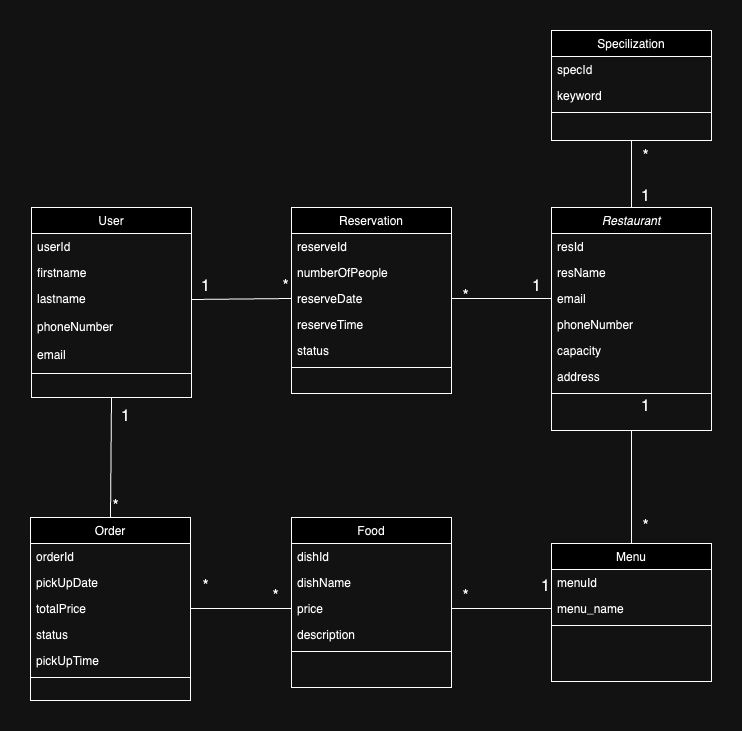

The diagram above was exported from draw.io. Its source (the exported page's mxGraphModel, read from the mxfile embedded in the PNG):
<mxGraphModel dx="1811" dy="1795" grid="1" gridSize="10" guides="1" tooltips="1" connect="1" arrows="1" fold="1" page="1" pageScale="1" pageWidth="827" pageHeight="1169" math="0" shadow="0">
  <root>
    <mxCell id="WIyWlLk6GJQsqaUBKTNV-0" />
    <mxCell id="WIyWlLk6GJQsqaUBKTNV-1" parent="WIyWlLk6GJQsqaUBKTNV-0" />
    <mxCell id="zkfFHV4jXpPFQw0GAbJ--0" value="Restaurant" style="swimlane;fontStyle=2;align=center;verticalAlign=top;childLayout=stackLayout;horizontal=1;startSize=26;horizontalStack=0;resizeParent=1;resizeLast=0;collapsible=1;marginBottom=0;rounded=0;shadow=0;strokeWidth=1;" parent="WIyWlLk6GJQsqaUBKTNV-1" vertex="1">
      <mxGeometry x="220" y="97" width="160" height="223" as="geometry">
        <mxRectangle x="230" y="140" width="160" height="26" as="alternateBounds" />
      </mxGeometry>
    </mxCell>
    <mxCell id="zkfFHV4jXpPFQw0GAbJ--1" value="resId" style="text;align=left;verticalAlign=top;spacingLeft=4;spacingRight=4;overflow=hidden;rotatable=0;points=[[0,0.5],[1,0.5]];portConstraint=eastwest;" parent="zkfFHV4jXpPFQw0GAbJ--0" vertex="1">
      <mxGeometry y="26" width="160" height="26" as="geometry" />
    </mxCell>
    <mxCell id="zkfFHV4jXpPFQw0GAbJ--2" value="resName" style="text;align=left;verticalAlign=top;spacingLeft=4;spacingRight=4;overflow=hidden;rotatable=0;points=[[0,0.5],[1,0.5]];portConstraint=eastwest;rounded=0;shadow=0;html=0;" parent="zkfFHV4jXpPFQw0GAbJ--0" vertex="1">
      <mxGeometry y="52" width="160" height="26" as="geometry" />
    </mxCell>
    <mxCell id="zkfFHV4jXpPFQw0GAbJ--3" value="email" style="text;align=left;verticalAlign=top;spacingLeft=4;spacingRight=4;overflow=hidden;rotatable=0;points=[[0,0.5],[1,0.5]];portConstraint=eastwest;rounded=0;shadow=0;html=0;" parent="zkfFHV4jXpPFQw0GAbJ--0" vertex="1">
      <mxGeometry y="78" width="160" height="26" as="geometry" />
    </mxCell>
    <mxCell id="a9W7XAB86A800mGnhU0v-27" value="phoneNumber" style="text;align=left;verticalAlign=top;spacingLeft=4;spacingRight=4;overflow=hidden;rotatable=0;points=[[0,0.5],[1,0.5]];portConstraint=eastwest;rounded=0;shadow=0;html=0;" parent="zkfFHV4jXpPFQw0GAbJ--0" vertex="1">
      <mxGeometry y="104" width="160" height="26" as="geometry" />
    </mxCell>
    <mxCell id="a9W7XAB86A800mGnhU0v-28" value="capacity" style="text;align=left;verticalAlign=top;spacingLeft=4;spacingRight=4;overflow=hidden;rotatable=0;points=[[0,0.5],[1,0.5]];portConstraint=eastwest;rounded=0;shadow=0;html=0;" parent="zkfFHV4jXpPFQw0GAbJ--0" vertex="1">
      <mxGeometry y="130" width="160" height="26" as="geometry" />
    </mxCell>
    <mxCell id="a9W7XAB86A800mGnhU0v-75" value="address" style="text;align=left;verticalAlign=top;spacingLeft=4;spacingRight=4;overflow=hidden;rotatable=0;points=[[0,0.5],[1,0.5]];portConstraint=eastwest;rounded=0;shadow=0;html=0;" parent="zkfFHV4jXpPFQw0GAbJ--0" vertex="1">
      <mxGeometry y="156" width="160" height="26" as="geometry" />
    </mxCell>
    <mxCell id="zkfFHV4jXpPFQw0GAbJ--4" value="" style="line;html=1;strokeWidth=1;align=left;verticalAlign=middle;spacingTop=-1;spacingLeft=3;spacingRight=3;rotatable=0;labelPosition=right;points=[];portConstraint=eastwest;" parent="zkfFHV4jXpPFQw0GAbJ--0" vertex="1">
      <mxGeometry y="182" width="160" height="8" as="geometry" />
    </mxCell>
    <mxCell id="zkfFHV4jXpPFQw0GAbJ--6" value="Menu" style="swimlane;fontStyle=0;align=center;verticalAlign=top;childLayout=stackLayout;horizontal=1;startSize=26;horizontalStack=0;resizeParent=1;resizeLast=0;collapsible=1;marginBottom=0;rounded=0;shadow=0;strokeWidth=1;" parent="WIyWlLk6GJQsqaUBKTNV-1" vertex="1">
      <mxGeometry x="220" y="433" width="160" height="138" as="geometry">
        <mxRectangle x="130" y="380" width="160" height="26" as="alternateBounds" />
      </mxGeometry>
    </mxCell>
    <mxCell id="zkfFHV4jXpPFQw0GAbJ--7" value="menuId" style="text;align=left;verticalAlign=top;spacingLeft=4;spacingRight=4;overflow=hidden;rotatable=0;points=[[0,0.5],[1,0.5]];portConstraint=eastwest;" parent="zkfFHV4jXpPFQw0GAbJ--6" vertex="1">
      <mxGeometry y="26" width="160" height="26" as="geometry" />
    </mxCell>
    <mxCell id="zkfFHV4jXpPFQw0GAbJ--8" value="menu_name" style="text;align=left;verticalAlign=top;spacingLeft=4;spacingRight=4;overflow=hidden;rotatable=0;points=[[0,0.5],[1,0.5]];portConstraint=eastwest;rounded=0;shadow=0;html=0;" parent="zkfFHV4jXpPFQw0GAbJ--6" vertex="1">
      <mxGeometry y="52" width="160" height="26" as="geometry" />
    </mxCell>
    <mxCell id="zkfFHV4jXpPFQw0GAbJ--9" value="" style="line;html=1;strokeWidth=1;align=left;verticalAlign=middle;spacingTop=-1;spacingLeft=3;spacingRight=3;rotatable=0;labelPosition=right;points=[];portConstraint=eastwest;" parent="zkfFHV4jXpPFQw0GAbJ--6" vertex="1">
      <mxGeometry y="78" width="160" height="8" as="geometry" />
    </mxCell>
    <mxCell id="zkfFHV4jXpPFQw0GAbJ--13" value="Food" style="swimlane;fontStyle=0;align=center;verticalAlign=top;childLayout=stackLayout;horizontal=1;startSize=26;horizontalStack=0;resizeParent=1;resizeLast=0;collapsible=1;marginBottom=0;rounded=0;shadow=0;strokeWidth=1;" parent="WIyWlLk6GJQsqaUBKTNV-1" vertex="1">
      <mxGeometry x="-40" y="407" width="160" height="170" as="geometry">
        <mxRectangle x="340" y="380" width="170" height="26" as="alternateBounds" />
      </mxGeometry>
    </mxCell>
    <mxCell id="zkfFHV4jXpPFQw0GAbJ--14" value="dishId&#10;" style="text;align=left;verticalAlign=top;spacingLeft=4;spacingRight=4;overflow=hidden;rotatable=0;points=[[0,0.5],[1,0.5]];portConstraint=eastwest;" parent="zkfFHV4jXpPFQw0GAbJ--13" vertex="1">
      <mxGeometry y="26" width="160" height="26" as="geometry" />
    </mxCell>
    <mxCell id="a9W7XAB86A800mGnhU0v-35" value="dishName" style="text;align=left;verticalAlign=top;spacingLeft=4;spacingRight=4;overflow=hidden;rotatable=0;points=[[0,0.5],[1,0.5]];portConstraint=eastwest;" parent="zkfFHV4jXpPFQw0GAbJ--13" vertex="1">
      <mxGeometry y="52" width="160" height="26" as="geometry" />
    </mxCell>
    <mxCell id="a9W7XAB86A800mGnhU0v-36" value="price&#10;" style="text;align=left;verticalAlign=top;spacingLeft=4;spacingRight=4;overflow=hidden;rotatable=0;points=[[0,0.5],[1,0.5]];portConstraint=eastwest;" parent="zkfFHV4jXpPFQw0GAbJ--13" vertex="1">
      <mxGeometry y="78" width="160" height="26" as="geometry" />
    </mxCell>
    <mxCell id="a9W7XAB86A800mGnhU0v-37" value="description" style="text;align=left;verticalAlign=top;spacingLeft=4;spacingRight=4;overflow=hidden;rotatable=0;points=[[0,0.5],[1,0.5]];portConstraint=eastwest;" parent="zkfFHV4jXpPFQw0GAbJ--13" vertex="1">
      <mxGeometry y="104" width="160" height="26" as="geometry" />
    </mxCell>
    <mxCell id="zkfFHV4jXpPFQw0GAbJ--15" value="" style="line;html=1;strokeWidth=1;align=left;verticalAlign=middle;spacingTop=-1;spacingLeft=3;spacingRight=3;rotatable=0;labelPosition=right;points=[];portConstraint=eastwest;" parent="zkfFHV4jXpPFQw0GAbJ--13" vertex="1">
      <mxGeometry y="130" width="160" height="8" as="geometry" />
    </mxCell>
    <mxCell id="a9W7XAB86A800mGnhU0v-1" value="User" style="swimlane;fontStyle=0;align=center;verticalAlign=top;childLayout=stackLayout;horizontal=1;startSize=26;horizontalStack=0;resizeParent=1;resizeLast=0;collapsible=1;marginBottom=0;rounded=0;shadow=0;strokeWidth=1;" parent="WIyWlLk6GJQsqaUBKTNV-1" vertex="1">
      <mxGeometry x="-300" y="97" width="160" height="190" as="geometry">
        <mxRectangle x="130" y="380" width="160" height="26" as="alternateBounds" />
      </mxGeometry>
    </mxCell>
    <mxCell id="a9W7XAB86A800mGnhU0v-2" value="userId" style="text;align=left;verticalAlign=top;spacingLeft=4;spacingRight=4;overflow=hidden;rotatable=0;points=[[0,0.5],[1,0.5]];portConstraint=eastwest;" parent="a9W7XAB86A800mGnhU0v-1" vertex="1">
      <mxGeometry y="26" width="160" height="26" as="geometry" />
    </mxCell>
    <mxCell id="a9W7XAB86A800mGnhU0v-3" value="firstname" style="text;align=left;verticalAlign=top;spacingLeft=4;spacingRight=4;overflow=hidden;rotatable=0;points=[[0,0.5],[1,0.5]];portConstraint=eastwest;rounded=0;shadow=0;html=0;" parent="a9W7XAB86A800mGnhU0v-1" vertex="1">
      <mxGeometry y="52" width="160" height="26" as="geometry" />
    </mxCell>
    <mxCell id="a9W7XAB86A800mGnhU0v-41" value="lastname" style="text;align=left;verticalAlign=top;spacingLeft=4;spacingRight=4;overflow=hidden;rotatable=0;points=[[0,0.5],[1,0.5]];portConstraint=eastwest;rounded=0;shadow=0;html=0;" parent="a9W7XAB86A800mGnhU0v-1" vertex="1">
      <mxGeometry y="78" width="160" height="28" as="geometry" />
    </mxCell>
    <mxCell id="a9W7XAB86A800mGnhU0v-42" value="phoneNumber" style="text;align=left;verticalAlign=top;spacingLeft=4;spacingRight=4;overflow=hidden;rotatable=0;points=[[0,0.5],[1,0.5]];portConstraint=eastwest;rounded=0;shadow=0;html=0;" parent="a9W7XAB86A800mGnhU0v-1" vertex="1">
      <mxGeometry y="106" width="160" height="28" as="geometry" />
    </mxCell>
    <mxCell id="a9W7XAB86A800mGnhU0v-43" value="email" style="text;align=left;verticalAlign=top;spacingLeft=4;spacingRight=4;overflow=hidden;rotatable=0;points=[[0,0.5],[1,0.5]];portConstraint=eastwest;rounded=0;shadow=0;html=0;" parent="a9W7XAB86A800mGnhU0v-1" vertex="1">
      <mxGeometry y="134" width="160" height="28" as="geometry" />
    </mxCell>
    <mxCell id="a9W7XAB86A800mGnhU0v-4" value="" style="line;html=1;strokeWidth=1;align=left;verticalAlign=middle;spacingTop=-1;spacingLeft=3;spacingRight=3;rotatable=0;labelPosition=right;points=[];portConstraint=eastwest;" parent="a9W7XAB86A800mGnhU0v-1" vertex="1">
      <mxGeometry y="162" width="160" height="8" as="geometry" />
    </mxCell>
    <mxCell id="a9W7XAB86A800mGnhU0v-7" value="Order&#10;" style="swimlane;fontStyle=0;align=center;verticalAlign=top;childLayout=stackLayout;horizontal=1;startSize=26;horizontalStack=0;resizeParent=1;resizeLast=0;collapsible=1;marginBottom=0;rounded=0;shadow=0;strokeWidth=1;" parent="WIyWlLk6GJQsqaUBKTNV-1" vertex="1">
      <mxGeometry x="-301" y="407" width="160" height="183" as="geometry">
        <mxRectangle x="130" y="380" width="160" height="26" as="alternateBounds" />
      </mxGeometry>
    </mxCell>
    <mxCell id="a9W7XAB86A800mGnhU0v-8" value="orderId" style="text;align=left;verticalAlign=top;spacingLeft=4;spacingRight=4;overflow=hidden;rotatable=0;points=[[0,0.5],[1,0.5]];portConstraint=eastwest;" parent="a9W7XAB86A800mGnhU0v-7" vertex="1">
      <mxGeometry y="26" width="160" height="26" as="geometry" />
    </mxCell>
    <mxCell id="a9W7XAB86A800mGnhU0v-9" value="pickUpDate&#10;" style="text;align=left;verticalAlign=top;spacingLeft=4;spacingRight=4;overflow=hidden;rotatable=0;points=[[0,0.5],[1,0.5]];portConstraint=eastwest;rounded=0;shadow=0;html=0;" parent="a9W7XAB86A800mGnhU0v-7" vertex="1">
      <mxGeometry y="52" width="160" height="26" as="geometry" />
    </mxCell>
    <mxCell id="a9W7XAB86A800mGnhU0v-46" value="totalPrice" style="text;align=left;verticalAlign=top;spacingLeft=4;spacingRight=4;overflow=hidden;rotatable=0;points=[[0,0.5],[1,0.5]];portConstraint=eastwest;rounded=0;shadow=0;html=0;" parent="a9W7XAB86A800mGnhU0v-7" vertex="1">
      <mxGeometry y="78" width="160" height="26" as="geometry" />
    </mxCell>
    <mxCell id="a9W7XAB86A800mGnhU0v-47" value="status" style="text;align=left;verticalAlign=top;spacingLeft=4;spacingRight=4;overflow=hidden;rotatable=0;points=[[0,0.5],[1,0.5]];portConstraint=eastwest;rounded=0;shadow=0;html=0;" parent="a9W7XAB86A800mGnhU0v-7" vertex="1">
      <mxGeometry y="104" width="160" height="26" as="geometry" />
    </mxCell>
    <mxCell id="xsSGqIvaQEBIIuA-UIAP-0" value="pickUpTime&#10;&#10;" style="text;align=left;verticalAlign=top;spacingLeft=4;spacingRight=4;overflow=hidden;rotatable=0;points=[[0,0.5],[1,0.5]];portConstraint=eastwest;rounded=0;shadow=0;html=0;" vertex="1" parent="a9W7XAB86A800mGnhU0v-7">
      <mxGeometry y="130" width="160" height="26" as="geometry" />
    </mxCell>
    <mxCell id="a9W7XAB86A800mGnhU0v-10" value="" style="line;html=1;strokeWidth=1;align=left;verticalAlign=middle;spacingTop=-1;spacingLeft=3;spacingRight=3;rotatable=0;labelPosition=right;points=[];portConstraint=eastwest;" parent="a9W7XAB86A800mGnhU0v-7" vertex="1">
      <mxGeometry y="156" width="160" height="8" as="geometry" />
    </mxCell>
    <mxCell id="a9W7XAB86A800mGnhU0v-15" value="Reservation" style="swimlane;fontStyle=0;align=center;verticalAlign=top;childLayout=stackLayout;horizontal=1;startSize=26;horizontalStack=0;resizeParent=1;resizeLast=0;collapsible=1;marginBottom=0;rounded=0;shadow=0;strokeWidth=1;" parent="WIyWlLk6GJQsqaUBKTNV-1" vertex="1">
      <mxGeometry x="-40" y="97" width="160" height="186" as="geometry">
        <mxRectangle x="130" y="380" width="160" height="26" as="alternateBounds" />
      </mxGeometry>
    </mxCell>
    <mxCell id="a9W7XAB86A800mGnhU0v-16" value="reserveId" style="text;align=left;verticalAlign=top;spacingLeft=4;spacingRight=4;overflow=hidden;rotatable=0;points=[[0,0.5],[1,0.5]];portConstraint=eastwest;" parent="a9W7XAB86A800mGnhU0v-15" vertex="1">
      <mxGeometry y="26" width="160" height="26" as="geometry" />
    </mxCell>
    <mxCell id="a9W7XAB86A800mGnhU0v-17" value="numberOfPeople" style="text;align=left;verticalAlign=top;spacingLeft=4;spacingRight=4;overflow=hidden;rotatable=0;points=[[0,0.5],[1,0.5]];portConstraint=eastwest;rounded=0;shadow=0;html=0;" parent="a9W7XAB86A800mGnhU0v-15" vertex="1">
      <mxGeometry y="52" width="160" height="26" as="geometry" />
    </mxCell>
    <mxCell id="a9W7XAB86A800mGnhU0v-38" value="reserveDate" style="text;align=left;verticalAlign=top;spacingLeft=4;spacingRight=4;overflow=hidden;rotatable=0;points=[[0,0.5],[1,0.5]];portConstraint=eastwest;rounded=0;shadow=0;html=0;" parent="a9W7XAB86A800mGnhU0v-15" vertex="1">
      <mxGeometry y="78" width="160" height="26" as="geometry" />
    </mxCell>
    <mxCell id="a9W7XAB86A800mGnhU0v-39" value="reserveTime" style="text;align=left;verticalAlign=top;spacingLeft=4;spacingRight=4;overflow=hidden;rotatable=0;points=[[0,0.5],[1,0.5]];portConstraint=eastwest;rounded=0;shadow=0;html=0;" parent="a9W7XAB86A800mGnhU0v-15" vertex="1">
      <mxGeometry y="104" width="160" height="26" as="geometry" />
    </mxCell>
    <mxCell id="a9W7XAB86A800mGnhU0v-44" value="status" style="text;align=left;verticalAlign=top;spacingLeft=4;spacingRight=4;overflow=hidden;rotatable=0;points=[[0,0.5],[1,0.5]];portConstraint=eastwest;rounded=0;shadow=0;html=0;" parent="a9W7XAB86A800mGnhU0v-15" vertex="1">
      <mxGeometry y="130" width="160" height="26" as="geometry" />
    </mxCell>
    <mxCell id="a9W7XAB86A800mGnhU0v-18" value="" style="line;html=1;strokeWidth=1;align=left;verticalAlign=middle;spacingTop=-1;spacingLeft=3;spacingRight=3;rotatable=0;labelPosition=right;points=[];portConstraint=eastwest;" parent="a9W7XAB86A800mGnhU0v-15" vertex="1">
      <mxGeometry y="156" width="160" height="8" as="geometry" />
    </mxCell>
    <mxCell id="a9W7XAB86A800mGnhU0v-30" value="Specilization" style="swimlane;fontStyle=0;align=center;verticalAlign=top;childLayout=stackLayout;horizontal=1;startSize=26;horizontalStack=0;resizeParent=1;resizeLast=0;collapsible=1;marginBottom=0;rounded=0;shadow=0;strokeWidth=1;" parent="WIyWlLk6GJQsqaUBKTNV-1" vertex="1">
      <mxGeometry x="220" y="-80" width="160" height="110" as="geometry">
        <mxRectangle x="130" y="380" width="160" height="26" as="alternateBounds" />
      </mxGeometry>
    </mxCell>
    <mxCell id="a9W7XAB86A800mGnhU0v-31" value="specId" style="text;align=left;verticalAlign=top;spacingLeft=4;spacingRight=4;overflow=hidden;rotatable=0;points=[[0,0.5],[1,0.5]];portConstraint=eastwest;" parent="a9W7XAB86A800mGnhU0v-30" vertex="1">
      <mxGeometry y="26" width="160" height="26" as="geometry" />
    </mxCell>
    <mxCell id="a9W7XAB86A800mGnhU0v-32" value="keyword" style="text;align=left;verticalAlign=top;spacingLeft=4;spacingRight=4;overflow=hidden;rotatable=0;points=[[0,0.5],[1,0.5]];portConstraint=eastwest;rounded=0;shadow=0;html=0;" parent="a9W7XAB86A800mGnhU0v-30" vertex="1">
      <mxGeometry y="52" width="160" height="26" as="geometry" />
    </mxCell>
    <mxCell id="a9W7XAB86A800mGnhU0v-33" value="" style="line;html=1;strokeWidth=1;align=left;verticalAlign=middle;spacingTop=-1;spacingLeft=3;spacingRight=3;rotatable=0;labelPosition=right;points=[];portConstraint=eastwest;" parent="a9W7XAB86A800mGnhU0v-30" vertex="1">
      <mxGeometry y="78" width="160" height="8" as="geometry" />
    </mxCell>
    <mxCell id="a9W7XAB86A800mGnhU0v-49" value="" style="endArrow=none;html=1;rounded=0;fontSize=12;startSize=8;endSize=8;curved=1;entryX=0;entryY=0.5;entryDx=0;entryDy=0;exitX=1;exitY=0.5;exitDx=0;exitDy=0;" parent="WIyWlLk6GJQsqaUBKTNV-1" source="a9W7XAB86A800mGnhU0v-46" target="a9W7XAB86A800mGnhU0v-36" edge="1">
      <mxGeometry width="50" height="50" relative="1" as="geometry">
        <mxPoint x="150" y="510" as="sourcePoint" />
        <mxPoint x="200" y="460" as="targetPoint" />
      </mxGeometry>
    </mxCell>
    <mxCell id="a9W7XAB86A800mGnhU0v-52" value="" style="endArrow=none;html=1;rounded=0;fontSize=12;startSize=8;endSize=8;curved=0;exitX=0.5;exitY=0;exitDx=0;exitDy=0;entryX=0.5;entryY=1;entryDx=0;entryDy=0;" parent="WIyWlLk6GJQsqaUBKTNV-1" source="a9W7XAB86A800mGnhU0v-7" target="a9W7XAB86A800mGnhU0v-1" edge="1">
      <mxGeometry width="50" height="50" relative="1" as="geometry">
        <mxPoint x="150" y="510" as="sourcePoint" />
        <mxPoint x="-90" y="420" as="targetPoint" />
        <Array as="points" />
      </mxGeometry>
    </mxCell>
    <mxCell id="a9W7XAB86A800mGnhU0v-53" value="" style="endArrow=none;html=1;rounded=0;fontSize=12;startSize=8;endSize=8;curved=0;exitX=0;exitY=0.5;exitDx=0;exitDy=0;entryX=1;entryY=0.5;entryDx=0;entryDy=0;" parent="WIyWlLk6GJQsqaUBKTNV-1" source="zkfFHV4jXpPFQw0GAbJ--8" target="a9W7XAB86A800mGnhU0v-36" edge="1">
      <mxGeometry width="50" height="50" relative="1" as="geometry">
        <mxPoint x="132" y="573" as="sourcePoint" />
        <mxPoint x="490" y="571" as="targetPoint" />
        <Array as="points" />
      </mxGeometry>
    </mxCell>
    <mxCell id="a9W7XAB86A800mGnhU0v-54" value="" style="endArrow=none;html=1;rounded=0;fontSize=12;startSize=8;endSize=8;curved=1;entryX=0.5;entryY=1;entryDx=0;entryDy=0;exitX=0.5;exitY=0;exitDx=0;exitDy=0;" parent="WIyWlLk6GJQsqaUBKTNV-1" source="zkfFHV4jXpPFQw0GAbJ--0" target="a9W7XAB86A800mGnhU0v-30" edge="1">
      <mxGeometry width="50" height="50" relative="1" as="geometry">
        <mxPoint x="150" y="240" as="sourcePoint" />
        <mxPoint x="200" y="190" as="targetPoint" />
      </mxGeometry>
    </mxCell>
    <mxCell id="a9W7XAB86A800mGnhU0v-55" value="" style="endArrow=none;html=1;rounded=0;fontSize=12;startSize=8;endSize=8;curved=1;exitX=0.5;exitY=1;exitDx=0;exitDy=0;entryX=0.5;entryY=0;entryDx=0;entryDy=0;" parent="WIyWlLk6GJQsqaUBKTNV-1" source="zkfFHV4jXpPFQw0GAbJ--0" target="zkfFHV4jXpPFQw0GAbJ--6" edge="1">
      <mxGeometry width="50" height="50" relative="1" as="geometry">
        <mxPoint x="310" y="107" as="sourcePoint" />
        <mxPoint x="300" y="310" as="targetPoint" />
      </mxGeometry>
    </mxCell>
    <mxCell id="a9W7XAB86A800mGnhU0v-57" value="" style="endArrow=none;html=1;rounded=0;fontSize=12;startSize=8;endSize=8;curved=1;exitX=0;exitY=0.5;exitDx=0;exitDy=0;entryX=1;entryY=0.5;entryDx=0;entryDy=0;" parent="WIyWlLk6GJQsqaUBKTNV-1" source="zkfFHV4jXpPFQw0GAbJ--3" target="a9W7XAB86A800mGnhU0v-38" edge="1">
      <mxGeometry width="50" height="50" relative="1" as="geometry">
        <mxPoint x="330" y="127" as="sourcePoint" />
        <mxPoint x="120" y="192" as="targetPoint" />
      </mxGeometry>
    </mxCell>
    <mxCell id="a9W7XAB86A800mGnhU0v-58" value="" style="endArrow=none;html=1;rounded=0;fontSize=12;startSize=8;endSize=8;curved=1;exitX=1;exitY=0.5;exitDx=0;exitDy=0;entryX=0;entryY=0.5;entryDx=0;entryDy=0;" parent="WIyWlLk6GJQsqaUBKTNV-1" source="a9W7XAB86A800mGnhU0v-41" target="a9W7XAB86A800mGnhU0v-38" edge="1">
      <mxGeometry width="50" height="50" relative="1" as="geometry">
        <mxPoint x="-50" y="200" as="sourcePoint" />
        <mxPoint x="340" y="70" as="targetPoint" />
      </mxGeometry>
    </mxCell>
    <mxCell id="a9W7XAB86A800mGnhU0v-59" value="1" style="text;html=1;align=center;verticalAlign=middle;resizable=0;points=[];autosize=1;strokeColor=none;fillColor=none;fontSize=16;" parent="WIyWlLk6GJQsqaUBKTNV-1" vertex="1">
      <mxGeometry x="-141" y="161" width="30" height="30" as="geometry" />
    </mxCell>
    <mxCell id="a9W7XAB86A800mGnhU0v-60" value="*" style="text;html=1;align=center;verticalAlign=middle;resizable=0;points=[];autosize=1;strokeColor=none;fillColor=none;fontSize=16;" parent="WIyWlLk6GJQsqaUBKTNV-1" vertex="1">
      <mxGeometry x="-61" y="161" width="30" height="30" as="geometry" />
    </mxCell>
    <mxCell id="a9W7XAB86A800mGnhU0v-61" value="*" style="text;html=1;align=center;verticalAlign=middle;resizable=0;points=[];autosize=1;strokeColor=none;fillColor=none;fontSize=16;" parent="WIyWlLk6GJQsqaUBKTNV-1" vertex="1">
      <mxGeometry x="119" y="171" width="30" height="30" as="geometry" />
    </mxCell>
    <mxCell id="a9W7XAB86A800mGnhU0v-62" value="1" style="text;html=1;align=center;verticalAlign=middle;resizable=0;points=[];autosize=1;strokeColor=none;fillColor=none;fontSize=16;" parent="WIyWlLk6GJQsqaUBKTNV-1" vertex="1">
      <mxGeometry x="190" y="161" width="30" height="30" as="geometry" />
    </mxCell>
    <mxCell id="a9W7XAB86A800mGnhU0v-63" value="*" style="text;html=1;align=center;verticalAlign=middle;resizable=0;points=[];autosize=1;strokeColor=none;fillColor=none;fontSize=16;" parent="WIyWlLk6GJQsqaUBKTNV-1" vertex="1">
      <mxGeometry x="299" y="31" width="30" height="30" as="geometry" />
    </mxCell>
    <mxCell id="a9W7XAB86A800mGnhU0v-64" value="1" style="text;html=1;align=center;verticalAlign=middle;resizable=0;points=[];autosize=1;strokeColor=none;fillColor=none;fontSize=16;" parent="WIyWlLk6GJQsqaUBKTNV-1" vertex="1">
      <mxGeometry x="299" y="71" width="30" height="30" as="geometry" />
    </mxCell>
    <mxCell id="a9W7XAB86A800mGnhU0v-69" value="1" style="text;html=1;align=center;verticalAlign=middle;resizable=0;points=[];autosize=1;strokeColor=none;fillColor=none;fontSize=16;" parent="WIyWlLk6GJQsqaUBKTNV-1" vertex="1">
      <mxGeometry x="299" y="281" width="30" height="30" as="geometry" />
    </mxCell>
    <mxCell id="a9W7XAB86A800mGnhU0v-73" value="1" style="text;html=1;align=center;verticalAlign=middle;resizable=0;points=[];autosize=1;strokeColor=none;fillColor=none;fontSize=16;" parent="WIyWlLk6GJQsqaUBKTNV-1" vertex="1">
      <mxGeometry x="-221" y="291" width="30" height="30" as="geometry" />
    </mxCell>
    <mxCell id="a9W7XAB86A800mGnhU0v-76" value="*" style="text;html=1;align=center;verticalAlign=middle;resizable=0;points=[];autosize=1;strokeColor=none;fillColor=none;fontSize=16;" parent="WIyWlLk6GJQsqaUBKTNV-1" vertex="1">
      <mxGeometry x="299" y="401" width="30" height="30" as="geometry" />
    </mxCell>
    <mxCell id="a9W7XAB86A800mGnhU0v-77" value="1" style="text;html=1;align=center;verticalAlign=middle;resizable=0;points=[];autosize=1;strokeColor=none;fillColor=none;fontSize=16;" parent="WIyWlLk6GJQsqaUBKTNV-1" vertex="1">
      <mxGeometry x="199" y="461" width="30" height="30" as="geometry" />
    </mxCell>
    <mxCell id="a9W7XAB86A800mGnhU0v-78" value="*" style="text;html=1;align=center;verticalAlign=middle;resizable=0;points=[];autosize=1;strokeColor=none;fillColor=none;fontSize=16;" parent="WIyWlLk6GJQsqaUBKTNV-1" vertex="1">
      <mxGeometry x="119" y="471" width="30" height="30" as="geometry" />
    </mxCell>
    <mxCell id="a9W7XAB86A800mGnhU0v-79" value="*" style="text;html=1;align=center;verticalAlign=middle;resizable=0;points=[];autosize=1;strokeColor=none;fillColor=none;fontSize=16;" parent="WIyWlLk6GJQsqaUBKTNV-1" vertex="1">
      <mxGeometry x="-71" y="471" width="30" height="30" as="geometry" />
    </mxCell>
    <mxCell id="a9W7XAB86A800mGnhU0v-80" value="*" style="text;html=1;align=center;verticalAlign=middle;resizable=0;points=[];autosize=1;strokeColor=none;fillColor=none;fontSize=16;" parent="WIyWlLk6GJQsqaUBKTNV-1" vertex="1">
      <mxGeometry x="-141" y="461" width="30" height="30" as="geometry" />
    </mxCell>
    <mxCell id="a9W7XAB86A800mGnhU0v-81" value="*" style="text;html=1;align=center;verticalAlign=middle;resizable=0;points=[];autosize=1;strokeColor=none;fillColor=none;fontSize=16;" parent="WIyWlLk6GJQsqaUBKTNV-1" vertex="1">
      <mxGeometry x="-231" y="381" width="30" height="30" as="geometry" />
    </mxCell>
  </root>
</mxGraphModel>